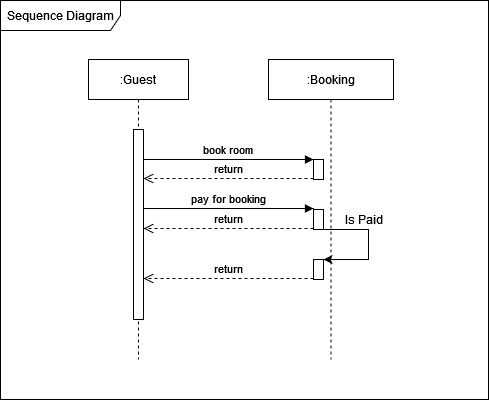

The diagram above was exported from draw.io. Its source (the exported page's mxGraphModel, read from the mxfile embedded in the PNG):
<mxGraphModel dx="1426" dy="548" grid="0" gridSize="10" guides="1" tooltips="1" connect="1" arrows="1" fold="1" page="0" pageScale="1" pageWidth="850" pageHeight="1100" math="0" shadow="0">
  <root>
    <mxCell id="0" />
    <mxCell id="1" parent="0" />
    <mxCell id="3nuBFxr9cyL0pnOWT2aG-1" value=":Guest" style="shape=umlLifeline;perimeter=lifelinePerimeter;container=1;collapsible=0;recursiveResize=0;rounded=0;shadow=0;strokeWidth=1;" parent="1" vertex="1">
      <mxGeometry x="120" y="80" width="100" height="300" as="geometry" />
    </mxCell>
    <mxCell id="3nuBFxr9cyL0pnOWT2aG-2" value="" style="points=[];perimeter=orthogonalPerimeter;rounded=0;shadow=0;strokeWidth=1;" parent="3nuBFxr9cyL0pnOWT2aG-1" vertex="1">
      <mxGeometry x="45" y="70" width="10" height="190" as="geometry" />
    </mxCell>
    <mxCell id="G1E72VWuhw1x5BruGPtw-8" value="pay for booking" style="verticalAlign=bottom;endArrow=block;entryX=0;entryY=0;shadow=0;strokeWidth=1;" edge="1" parent="3nuBFxr9cyL0pnOWT2aG-1">
      <mxGeometry relative="1" as="geometry">
        <mxPoint x="55" y="149" as="sourcePoint" />
        <mxPoint x="225" y="149" as="targetPoint" />
      </mxGeometry>
    </mxCell>
    <mxCell id="3nuBFxr9cyL0pnOWT2aG-5" value=":Booking" style="shape=umlLifeline;perimeter=lifelinePerimeter;container=1;collapsible=0;recursiveResize=0;rounded=0;shadow=0;strokeWidth=1;" parent="1" vertex="1">
      <mxGeometry x="300" y="80" width="125" height="300" as="geometry" />
    </mxCell>
    <mxCell id="3nuBFxr9cyL0pnOWT2aG-6" value="" style="points=[];perimeter=orthogonalPerimeter;rounded=0;shadow=0;strokeWidth=1;" parent="3nuBFxr9cyL0pnOWT2aG-5" vertex="1">
      <mxGeometry x="45" y="100" width="10" height="20" as="geometry" />
    </mxCell>
    <mxCell id="G1E72VWuhw1x5BruGPtw-13" style="edgeStyle=orthogonalEdgeStyle;rounded=0;orthogonalLoop=1;jettySize=auto;html=1;" edge="1" parent="3nuBFxr9cyL0pnOWT2aG-5" source="G1E72VWuhw1x5BruGPtw-7" target="G1E72VWuhw1x5BruGPtw-12">
      <mxGeometry relative="1" as="geometry">
        <Array as="points">
          <mxPoint x="100" y="170" />
          <mxPoint x="100" y="200" />
        </Array>
      </mxGeometry>
    </mxCell>
    <mxCell id="G1E72VWuhw1x5BruGPtw-7" value="" style="points=[];perimeter=orthogonalPerimeter;rounded=0;shadow=0;strokeWidth=1;" vertex="1" parent="3nuBFxr9cyL0pnOWT2aG-5">
      <mxGeometry x="45" y="150" width="10" height="20" as="geometry" />
    </mxCell>
    <mxCell id="G1E72VWuhw1x5BruGPtw-12" value="" style="points=[];perimeter=orthogonalPerimeter;rounded=0;shadow=0;strokeWidth=1;" vertex="1" parent="3nuBFxr9cyL0pnOWT2aG-5">
      <mxGeometry x="45" y="200" width="10" height="20" as="geometry" />
    </mxCell>
    <mxCell id="G1E72VWuhw1x5BruGPtw-9" value="Is Paid" style="text;html=1;align=center;verticalAlign=middle;resizable=0;points=[];autosize=1;strokeColor=none;fillColor=none;" vertex="1" parent="3nuBFxr9cyL0pnOWT2aG-5">
      <mxGeometry x="70" y="150" width="50" height="20" as="geometry" />
    </mxCell>
    <mxCell id="G1E72VWuhw1x5BruGPtw-14" value="return" style="verticalAlign=bottom;endArrow=open;dashed=1;endSize=8;exitX=0;exitY=0.95;shadow=0;strokeWidth=1;" edge="1" parent="3nuBFxr9cyL0pnOWT2aG-5">
      <mxGeometry relative="1" as="geometry">
        <mxPoint x="-125" y="169" as="targetPoint" />
        <mxPoint x="45" y="169" as="sourcePoint" />
      </mxGeometry>
    </mxCell>
    <mxCell id="G1E72VWuhw1x5BruGPtw-15" value="return" style="verticalAlign=bottom;endArrow=open;dashed=1;endSize=8;exitX=0;exitY=0.95;shadow=0;strokeWidth=1;" edge="1" parent="3nuBFxr9cyL0pnOWT2aG-5">
      <mxGeometry relative="1" as="geometry">
        <mxPoint x="-125" y="219" as="targetPoint" />
        <mxPoint x="45" y="219" as="sourcePoint" />
      </mxGeometry>
    </mxCell>
    <mxCell id="3nuBFxr9cyL0pnOWT2aG-7" value="return" style="verticalAlign=bottom;endArrow=open;dashed=1;endSize=8;exitX=0;exitY=0.95;shadow=0;strokeWidth=1;" parent="1" source="3nuBFxr9cyL0pnOWT2aG-6" target="3nuBFxr9cyL0pnOWT2aG-2" edge="1">
      <mxGeometry relative="1" as="geometry">
        <mxPoint x="275" y="236" as="targetPoint" />
      </mxGeometry>
    </mxCell>
    <mxCell id="3nuBFxr9cyL0pnOWT2aG-8" value="book room" style="verticalAlign=bottom;endArrow=block;entryX=0;entryY=0;shadow=0;strokeWidth=1;" parent="1" source="3nuBFxr9cyL0pnOWT2aG-2" target="3nuBFxr9cyL0pnOWT2aG-6" edge="1">
      <mxGeometry relative="1" as="geometry">
        <mxPoint x="275" y="160" as="sourcePoint" />
      </mxGeometry>
    </mxCell>
    <mxCell id="G1E72VWuhw1x5BruGPtw-16" value="Sequence Diagram" style="shape=umlFrame;whiteSpace=wrap;html=1;width=120;height=30;boundedLbl=1;verticalAlign=middle;align=left;spacingLeft=5;" vertex="1" parent="1">
      <mxGeometry x="32" y="21" width="488" height="399" as="geometry" />
    </mxCell>
  </root>
</mxGraphModel>